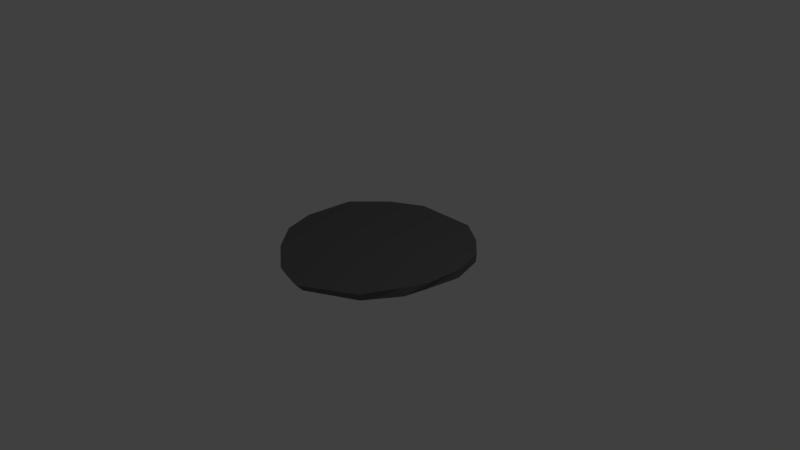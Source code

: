 # Source: stone_01.blend  (saved by Blender 2.72.0; exported with 4.5.12 LTS)
import bpy
from mathutils import Matrix  # noqa: F401  (used for matrix-valued properties, if any)

bpy.ops.wm.read_factory_settings(use_empty=True)
scene = bpy.context.scene
scene.name = 'Scene'

# ---- collections
col_collection_1 = bpy.data.collections.new('Collection 1'); scene.collection.children.link(col_collection_1)

# ---- materials (node trees are filled in below, after node groups)
mat_rock_1 = bpy.data.materials.new('rock_1')
mat_rock_1.alpha_threshold = 0.0
mat_rock_1.use_transparent_shadow = False
mat_rock_1.diffuse_color = (0.1376, 0.1376, 0.1376, 1.0)
mat_rock_1.roughness = 0.5

# ---- material node trees

# ---- world
world_world = bpy.data.worlds.new('World'); scene.world = world_world
world_world.color = (0.05088, 0.05088, 0.05088)
world_world.use_sun_shadow = False
world_world.sun_shadow_jitter_overblur = 0.0
world_world.cycles.sampling_method = 'MANUAL'
world_world.cycles.sample_map_resolution = 256

# ---- cameras
cam_camera = bpy.data.cameras.new('Camera')
cam_camera.clip_end = 100.0
cam_camera.lens = 35.0
cam_camera.sensor_width = 32.0
cam_camera.sensor_height = 18.0
cam_camera.ortho_scale = 7.314
cam_camera.dof.focus_distance = 0.0
cam_camera.dof.aperture_fstop = 128.0

# ---- lights
light_lamp = bpy.data.lights.new('Lamp', 'POINT')
light_lamp.transmission_factor = 0.0
light_lamp.cutoff_distance = 30.0
light_lamp.energy = 100.0
light_lamp.shadow_buffer_clip_start = 1.001
light_lamp.shadow_soft_size = 0.1
light_lamp.shadow_maximum_resolution = 0.006
light_lamp.use_absolute_resolution = True
light_lamp.cycles.use_multiple_importance_sampling = False

# ---- meshes
me_plane = bpy.data.meshes.new('Plane')
me_plane.from_pydata([(-0.802, -0.8497, 4.537e-07), (-0.3566, -1.13, 0.0), (0.08886, -1.215, 0.0), (0.7444, -0.8767, 0.0), (1.037, -0.4436, 0.0), (1.101, -0.1392, 0.0), (1.183, 0.3348, 0.0), (1.06, 0.7796, -4.537e-07), (0.7853, 1.06, -4.537e-07), (0.4225, 1.285, 0.0), (-0.3862, 1.248, 4.537e-07), (-0.847, 1.069, 4.537e-07), (-1.229, 0.6102, -4.537e-07), (-1.304, -0.0134, 0.0), (-1.169, -0.4377, 0.0), (-0.8441, -0.8471, 0.1157), (-0.3759, -1.189, 0.1157), (0.09228, -1.317, 0.1157), (0.7813, -0.9258, 0.1157), (1.012, -0.4706, 0.1157), (1.157, -0.1507, 0.1157), (1.191, 0.3476, 0.1157), (1.06, 0.7926, 0.1157), (0.8033, 1.065, 0.1157), (0.4429, 1.301, 0.1157), (-0.407, 1.307, 0.1157), (-0.8466, 1.069, 0.1157), (-1.256, 0.6559, 0.1157), (-1.313, -0.01845, 0.1157), (-1.177, -0.4645, 0.1157)], [], [(1, 0, 14, 13, 12, 11, 10, 9, 8, 7, 6, 5, 4, 3, 2), (16, 17, 18, 19, 20, 21, 22, 23, 24, 25, 26, 27, 28, 29, 15), (14, 0, 15, 29), (13, 14, 29, 28), (12, 13, 28, 27), (11, 12, 27, 26), (10, 11, 26, 25), (9, 10, 25, 24), (8, 9, 24, 23), (7, 8, 23, 22), (6, 7, 22, 21), (5, 6, 21, 20), (4, 5, 20, 19), (3, 4, 19, 18), (2, 3, 18, 17), (1, 2, 17, 16), (0, 1, 16, 15)])
me_plane.materials.append(mat_rock_1)
me_plane.use_remesh_preserve_volume = False
me_plane.use_remesh_preserve_attributes = False
me_plane.use_mirror_vertex_groups = False
me_plane.update()

# ---- objects
ob_plane = bpy.data.objects.new('Plane', me_plane)
ob_lamp = bpy.data.objects.new('Lamp', light_lamp)
ob_camera = bpy.data.objects.new('Camera', cam_camera)

# ---- transforms, parenting, visibility, modifiers, constraints
ob_plane.location = (0.0, 0.0, 0.0)
ob_plane.lineart.crease_threshold = 0.0
ob_lamp.location = (4.076, 1.005, 5.904)
ob_lamp.rotation_euler = (0.6503, 0.05522, 1.866)
ob_lamp.lock_rotations_4d = False
ob_lamp.empty_display_type = 'ARROWS'
ob_lamp.color = (0.0, 0.0, 0.0, 0.0)
ob_lamp.lineart.crease_threshold = 0.0
ob_camera.location = (7.481, -6.508, 5.344)
ob_camera.rotation_euler = (1.109, 0.01082, 0.8149)
ob_camera.lock_rotations_4d = False
ob_camera.empty_display_type = 'ARROWS'
ob_camera.color = (0.0, 0.0, 0.0, 0.0)
ob_camera.display_type = 'WIRE'
ob_camera.lineart.crease_threshold = 0.0

# ---- collection membership
col_collection_1.objects.link(ob_plane)
col_collection_1.objects.link(ob_lamp)
col_collection_1.objects.link(ob_camera)

# ---- scene / render settings (as saved in the file)
scene.camera = ob_camera
scene.frame_start = 1; scene.frame_end = 250; scene.frame_set(1)
scene.render.engine = 'BLENDER_EEVEE_NEXT'
scene.render.resolution_percentage = 50
scene.render.dither_intensity = 0.0
scene.cycles.use_denoising = False
scene.cycles.samples = 10
scene.cycles.sampling_pattern = 'TABULATED_SOBOL'
scene.cycles.light_sampling_threshold = 0.0
scene.cycles.use_adaptive_sampling = False
scene.cycles.use_light_tree = False
scene.cycles.blur_glossy = 0.0
scene.cycles.pixel_filter_type = 'GAUSSIAN'
scene.cycles.sample_clamp_indirect = 0.0
scene.view_settings.view_transform = 'Standard'
bpy.context.view_layer.update()
